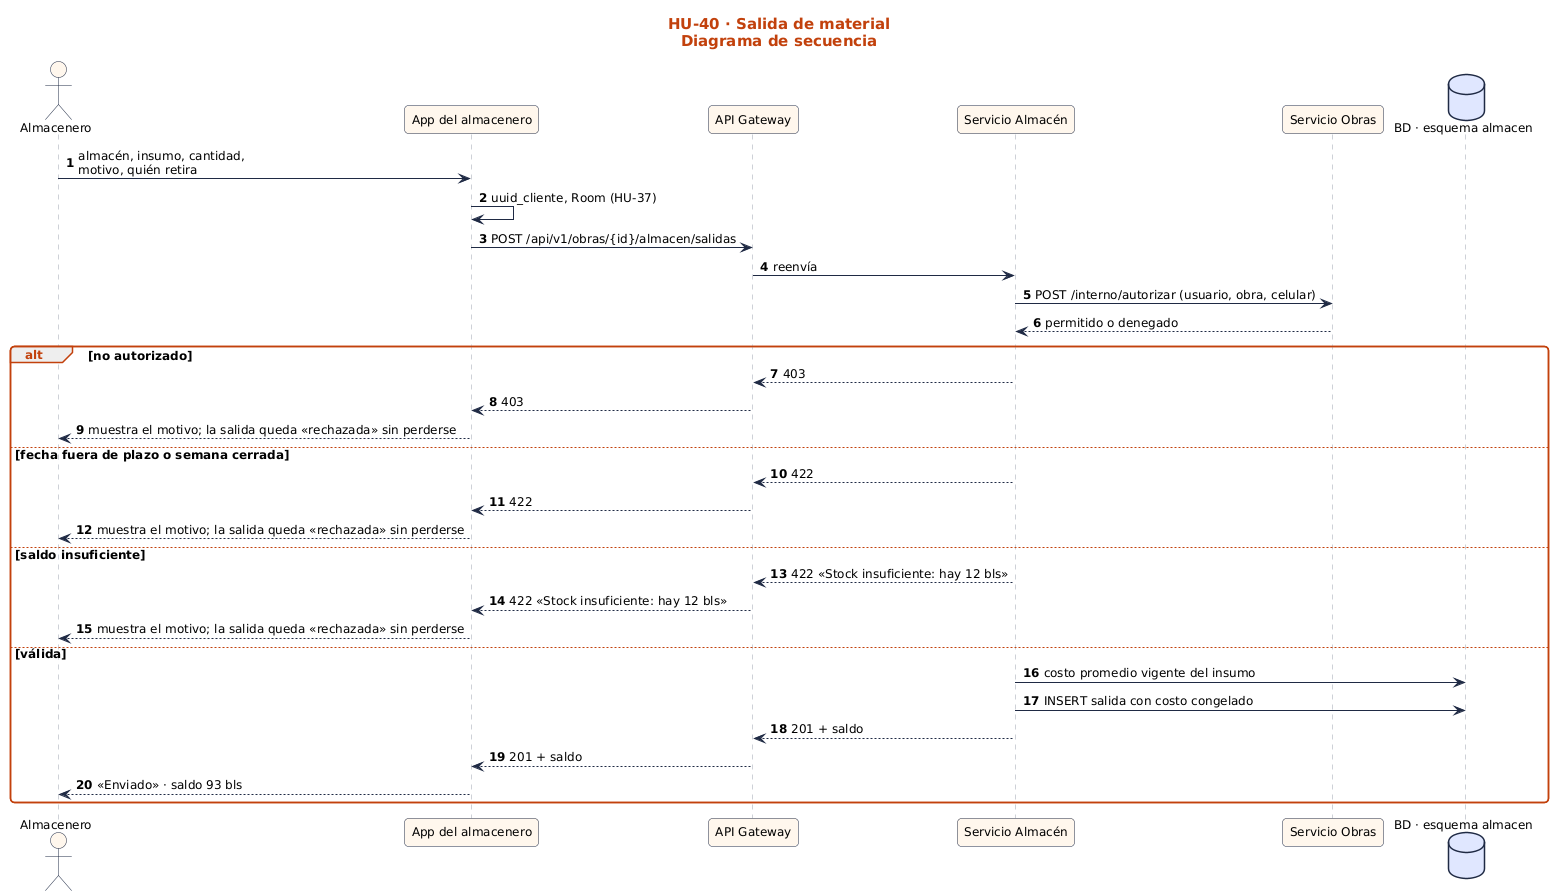

The diagram above was rendered by PlantUML. Its source (embedded in the PNG):
@startuml
!include ../../estilo.iuml
title HU-40 · Salida de material\nDiagrama de secuencia
autonumber
actor "Almacenero" as U
participant "App del almacenero" as APP
participant "API Gateway" as GW
participant "Servicio Almacén" as SA
participant "Servicio Obras" as SO
database "BD · esquema almacen" as BD
U -> APP : almacén, insumo, cantidad,\nmotivo, quién retira
APP -> APP : uuid_cliente, Room (HU-37)
APP -> GW : POST /api/v1/obras/{id}/almacen/salidas
GW -> SA : reenvía
SA -> SO : POST /interno/autorizar (usuario, obra, celular)
SO --> SA : permitido o denegado
alt no autorizado
  SA --> GW : 403
  GW --> APP : 403
  APP --> U : muestra el motivo; la salida queda «rechazada» sin perderse
else fecha fuera de plazo o semana cerrada
  SA --> GW : 422
  GW --> APP : 422
  APP --> U : muestra el motivo; la salida queda «rechazada» sin perderse
else saldo insuficiente
  SA --> GW : 422 «Stock insuficiente: hay 12 bls»
  GW --> APP : 422 «Stock insuficiente: hay 12 bls»
  APP --> U : muestra el motivo; la salida queda «rechazada» sin perderse
else válida
  SA -> BD : costo promedio vigente del insumo
  SA -> BD : INSERT salida con costo congelado
  SA --> GW : 201 + saldo
  GW --> APP : 201 + saldo
  APP --> U : «Enviado» · saldo 93 bls
end
@enduml